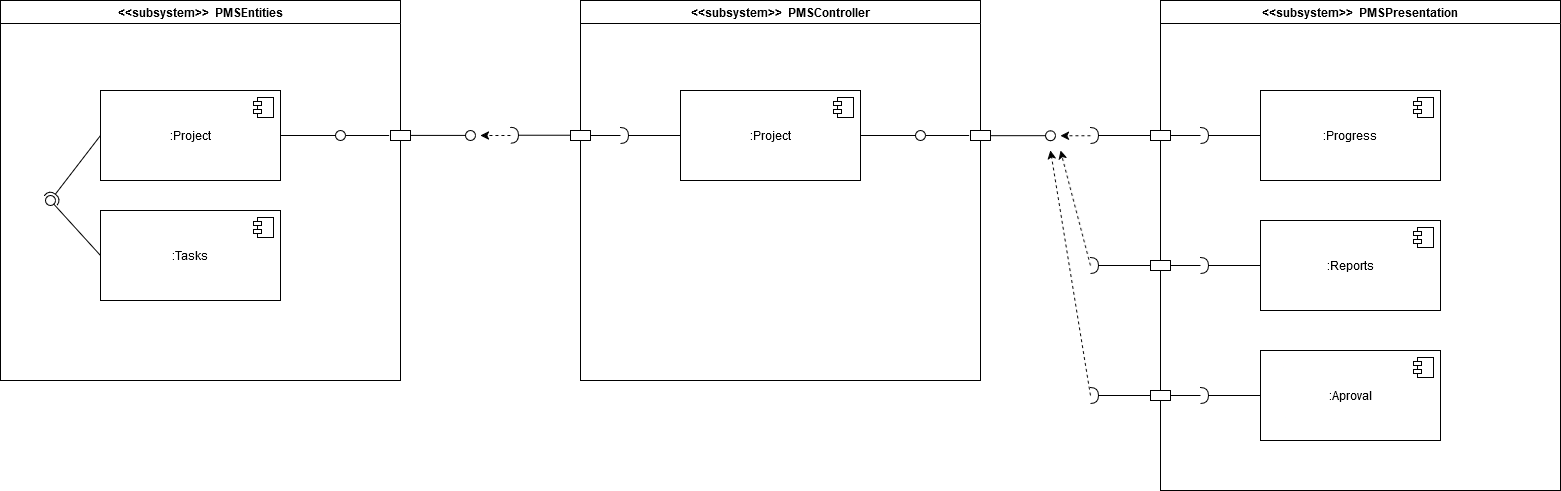

The diagram above was exported from draw.io. Its source (the exported page's mxGraphModel, read from the mxfile embedded in the PNG):
<mxGraphModel dx="3191" dy="1745" grid="1" gridSize="10" guides="1" tooltips="1" connect="1" arrows="1" fold="1" page="1" pageScale="1" pageWidth="850" pageHeight="1100" math="0" shadow="0">
  <root>
    <mxCell id="0" />
    <mxCell id="1" parent="0" />
    <mxCell id="F_VFmDJOFPIZdUDUWzRK-3" value="&amp;lt;&amp;lt;subsystem&amp;gt;&amp;gt;&amp;nbsp; PMSEntities" style="swimlane;whiteSpace=wrap;html=1;" vertex="1" parent="1">
      <mxGeometry x="270" y="330" width="400" height="380" as="geometry" />
    </mxCell>
    <mxCell id="F_VFmDJOFPIZdUDUWzRK-4" value=":Project" style="html=1;dropTarget=0;whiteSpace=wrap;" vertex="1" parent="F_VFmDJOFPIZdUDUWzRK-3">
      <mxGeometry x="100" y="90" width="180" height="90" as="geometry" />
    </mxCell>
    <mxCell id="F_VFmDJOFPIZdUDUWzRK-5" value="" style="shape=module;jettyWidth=8;jettyHeight=4;" vertex="1" parent="F_VFmDJOFPIZdUDUWzRK-4">
      <mxGeometry x="1" width="20" height="20" relative="1" as="geometry">
        <mxPoint x="-27" y="7" as="offset" />
      </mxGeometry>
    </mxCell>
    <mxCell id="F_VFmDJOFPIZdUDUWzRK-6" value=":Tasks" style="html=1;dropTarget=0;whiteSpace=wrap;" vertex="1" parent="F_VFmDJOFPIZdUDUWzRK-3">
      <mxGeometry x="100" y="210" width="180" height="90" as="geometry" />
    </mxCell>
    <mxCell id="F_VFmDJOFPIZdUDUWzRK-7" value="" style="shape=module;jettyWidth=8;jettyHeight=4;" vertex="1" parent="F_VFmDJOFPIZdUDUWzRK-6">
      <mxGeometry x="1" width="20" height="20" relative="1" as="geometry">
        <mxPoint x="-27" y="7" as="offset" />
      </mxGeometry>
    </mxCell>
    <mxCell id="F_VFmDJOFPIZdUDUWzRK-15" style="edgeStyle=orthogonalEdgeStyle;rounded=0;orthogonalLoop=1;jettySize=auto;html=1;exitX=-0.068;exitY=0.503;exitDx=0;exitDy=0;exitPerimeter=0;endArrow=none;endFill=0;" edge="1" parent="F_VFmDJOFPIZdUDUWzRK-3" source="F_VFmDJOFPIZdUDUWzRK-8">
      <mxGeometry relative="1" as="geometry">
        <mxPoint x="345" y="135" as="targetPoint" />
        <mxPoint x="385" y="135.00917431192659" as="sourcePoint" />
      </mxGeometry>
    </mxCell>
    <mxCell id="F_VFmDJOFPIZdUDUWzRK-8" value="" style="rounded=0;whiteSpace=wrap;html=1;" vertex="1" parent="F_VFmDJOFPIZdUDUWzRK-3">
      <mxGeometry x="390" y="130" width="20" height="10" as="geometry" />
    </mxCell>
    <mxCell id="F_VFmDJOFPIZdUDUWzRK-12" value="" style="rounded=0;orthogonalLoop=1;jettySize=auto;html=1;endArrow=oval;endFill=0;sketch=0;sourcePerimeterSpacing=0;targetPerimeterSpacing=0;endSize=10;exitX=0;exitY=0.5;exitDx=0;exitDy=0;" edge="1" parent="F_VFmDJOFPIZdUDUWzRK-3" source="F_VFmDJOFPIZdUDUWzRK-6">
      <mxGeometry relative="1" as="geometry">
        <mxPoint x="40" y="170" as="sourcePoint" />
        <mxPoint x="50" y="200" as="targetPoint" />
      </mxGeometry>
    </mxCell>
    <mxCell id="F_VFmDJOFPIZdUDUWzRK-11" value="" style="rounded=0;orthogonalLoop=1;jettySize=auto;html=1;endArrow=halfCircle;endFill=0;endSize=6;strokeWidth=1;sketch=0;exitX=0;exitY=0.5;exitDx=0;exitDy=0;" edge="1" parent="F_VFmDJOFPIZdUDUWzRK-3" source="F_VFmDJOFPIZdUDUWzRK-4">
      <mxGeometry relative="1" as="geometry">
        <mxPoint x="80" y="170" as="sourcePoint" />
        <mxPoint x="50" y="200" as="targetPoint" />
      </mxGeometry>
    </mxCell>
    <mxCell id="F_VFmDJOFPIZdUDUWzRK-14" value="" style="rounded=0;orthogonalLoop=1;jettySize=auto;html=1;endArrow=oval;endFill=0;sketch=0;sourcePerimeterSpacing=0;targetPerimeterSpacing=0;endSize=10;exitX=1;exitY=0.5;exitDx=0;exitDy=0;" edge="1" parent="F_VFmDJOFPIZdUDUWzRK-3" source="F_VFmDJOFPIZdUDUWzRK-4">
      <mxGeometry relative="1" as="geometry">
        <mxPoint x="110" y="265" as="sourcePoint" />
        <mxPoint x="340" y="135" as="targetPoint" />
      </mxGeometry>
    </mxCell>
    <mxCell id="F_VFmDJOFPIZdUDUWzRK-10" value="" style="ellipse;whiteSpace=wrap;html=1;align=center;aspect=fixed;fillColor=none;strokeColor=none;resizable=0;perimeter=centerPerimeter;rotatable=0;allowArrows=0;points=[];outlineConnect=1;" vertex="1" parent="1">
      <mxGeometry x="520" y="570" width="10" height="10" as="geometry" />
    </mxCell>
    <mxCell id="F_VFmDJOFPIZdUDUWzRK-13" value="" style="ellipse;whiteSpace=wrap;html=1;align=center;aspect=fixed;fillColor=none;strokeColor=none;resizable=0;perimeter=centerPerimeter;rotatable=0;allowArrows=0;points=[];outlineConnect=1;" vertex="1" parent="1">
      <mxGeometry x="525" y="570" width="10" height="10" as="geometry" />
    </mxCell>
    <mxCell id="F_VFmDJOFPIZdUDUWzRK-16" value="" style="rounded=0;orthogonalLoop=1;jettySize=auto;html=1;endArrow=oval;endFill=0;sketch=0;sourcePerimeterSpacing=0;targetPerimeterSpacing=0;endSize=10;exitX=1;exitY=0.5;exitDx=0;exitDy=0;" edge="1" parent="1">
      <mxGeometry relative="1" as="geometry">
        <mxPoint x="680" y="464.90999999999997" as="sourcePoint" />
        <mxPoint x="740" y="464.90999999999997" as="targetPoint" />
      </mxGeometry>
    </mxCell>
    <mxCell id="F_VFmDJOFPIZdUDUWzRK-21" value="&amp;lt;&amp;lt;subsystem&amp;gt;&amp;gt;&amp;nbsp; PMSController" style="swimlane;whiteSpace=wrap;html=1;" vertex="1" parent="1">
      <mxGeometry x="850" y="330" width="400" height="380" as="geometry" />
    </mxCell>
    <mxCell id="F_VFmDJOFPIZdUDUWzRK-22" value=":Project" style="html=1;dropTarget=0;whiteSpace=wrap;" vertex="1" parent="F_VFmDJOFPIZdUDUWzRK-21">
      <mxGeometry x="100" y="90" width="180" height="90" as="geometry" />
    </mxCell>
    <mxCell id="F_VFmDJOFPIZdUDUWzRK-23" value="" style="shape=module;jettyWidth=8;jettyHeight=4;" vertex="1" parent="F_VFmDJOFPIZdUDUWzRK-22">
      <mxGeometry x="1" width="20" height="20" relative="1" as="geometry">
        <mxPoint x="-27" y="7" as="offset" />
      </mxGeometry>
    </mxCell>
    <mxCell id="F_VFmDJOFPIZdUDUWzRK-26" style="edgeStyle=orthogonalEdgeStyle;rounded=0;orthogonalLoop=1;jettySize=auto;html=1;exitX=-0.068;exitY=0.503;exitDx=0;exitDy=0;exitPerimeter=0;endArrow=none;endFill=0;" edge="1" parent="F_VFmDJOFPIZdUDUWzRK-21" source="F_VFmDJOFPIZdUDUWzRK-27">
      <mxGeometry relative="1" as="geometry">
        <mxPoint x="345" y="135" as="targetPoint" />
        <mxPoint x="385" y="135.00917431192659" as="sourcePoint" />
      </mxGeometry>
    </mxCell>
    <mxCell id="F_VFmDJOFPIZdUDUWzRK-27" value="" style="rounded=0;whiteSpace=wrap;html=1;" vertex="1" parent="F_VFmDJOFPIZdUDUWzRK-21">
      <mxGeometry x="390" y="130" width="20" height="10" as="geometry" />
    </mxCell>
    <mxCell id="F_VFmDJOFPIZdUDUWzRK-29" value="" style="rounded=0;orthogonalLoop=1;jettySize=auto;html=1;endArrow=halfCircle;endFill=0;endSize=6;strokeWidth=1;sketch=0;exitX=0;exitY=0.5;exitDx=0;exitDy=0;" edge="1" parent="F_VFmDJOFPIZdUDUWzRK-21" source="F_VFmDJOFPIZdUDUWzRK-22">
      <mxGeometry relative="1" as="geometry">
        <mxPoint x="80" y="170" as="sourcePoint" />
        <mxPoint x="40" y="135" as="targetPoint" />
      </mxGeometry>
    </mxCell>
    <mxCell id="F_VFmDJOFPIZdUDUWzRK-30" value="" style="rounded=0;orthogonalLoop=1;jettySize=auto;html=1;endArrow=oval;endFill=0;sketch=0;sourcePerimeterSpacing=0;targetPerimeterSpacing=0;endSize=10;exitX=1;exitY=0.5;exitDx=0;exitDy=0;" edge="1" parent="F_VFmDJOFPIZdUDUWzRK-21" source="F_VFmDJOFPIZdUDUWzRK-22">
      <mxGeometry relative="1" as="geometry">
        <mxPoint x="110" y="265" as="sourcePoint" />
        <mxPoint x="340" y="135" as="targetPoint" />
      </mxGeometry>
    </mxCell>
    <mxCell id="F_VFmDJOFPIZdUDUWzRK-35" style="edgeStyle=orthogonalEdgeStyle;rounded=0;orthogonalLoop=1;jettySize=auto;html=1;endArrow=none;endFill=0;" edge="1" parent="F_VFmDJOFPIZdUDUWzRK-21" source="F_VFmDJOFPIZdUDUWzRK-34">
      <mxGeometry relative="1" as="geometry">
        <mxPoint x="40" y="135" as="targetPoint" />
      </mxGeometry>
    </mxCell>
    <mxCell id="F_VFmDJOFPIZdUDUWzRK-37" style="edgeStyle=orthogonalEdgeStyle;rounded=0;orthogonalLoop=1;jettySize=auto;html=1;dashed=1;" edge="1" parent="F_VFmDJOFPIZdUDUWzRK-21">
      <mxGeometry relative="1" as="geometry">
        <mxPoint x="-100" y="135" as="targetPoint" />
        <mxPoint x="-70" y="135" as="sourcePoint" />
      </mxGeometry>
    </mxCell>
    <mxCell id="F_VFmDJOFPIZdUDUWzRK-34" value="" style="rounded=0;whiteSpace=wrap;html=1;" vertex="1" parent="F_VFmDJOFPIZdUDUWzRK-21">
      <mxGeometry x="-10" y="130" width="20" height="10" as="geometry" />
    </mxCell>
    <mxCell id="F_VFmDJOFPIZdUDUWzRK-49" style="edgeStyle=orthogonalEdgeStyle;rounded=0;orthogonalLoop=1;jettySize=auto;html=1;dashed=1;" edge="1" parent="F_VFmDJOFPIZdUDUWzRK-21">
      <mxGeometry relative="1" as="geometry">
        <mxPoint x="480" y="135.27" as="targetPoint" />
        <mxPoint x="510" y="135.27" as="sourcePoint" />
      </mxGeometry>
    </mxCell>
    <mxCell id="F_VFmDJOFPIZdUDUWzRK-36" value="" style="rounded=0;orthogonalLoop=1;jettySize=auto;html=1;endArrow=halfCircle;endFill=0;endSize=6;strokeWidth=1;sketch=0;exitX=0;exitY=0.5;exitDx=0;exitDy=0;" edge="1" parent="1">
      <mxGeometry relative="1" as="geometry">
        <mxPoint x="840" y="464.73" as="sourcePoint" />
        <mxPoint x="780" y="464.73" as="targetPoint" />
      </mxGeometry>
    </mxCell>
    <mxCell id="F_VFmDJOFPIZdUDUWzRK-38" value="&amp;lt;&amp;lt;subsystem&amp;gt;&amp;gt;&amp;nbsp; PMSPresentation" style="swimlane;whiteSpace=wrap;html=1;" vertex="1" parent="1">
      <mxGeometry x="1430" y="330" width="400" height="490" as="geometry" />
    </mxCell>
    <mxCell id="F_VFmDJOFPIZdUDUWzRK-39" value=":Progress" style="html=1;dropTarget=0;whiteSpace=wrap;" vertex="1" parent="F_VFmDJOFPIZdUDUWzRK-38">
      <mxGeometry x="100" y="90" width="180" height="90" as="geometry" />
    </mxCell>
    <mxCell id="F_VFmDJOFPIZdUDUWzRK-40" value="" style="shape=module;jettyWidth=8;jettyHeight=4;" vertex="1" parent="F_VFmDJOFPIZdUDUWzRK-39">
      <mxGeometry x="1" width="20" height="20" relative="1" as="geometry">
        <mxPoint x="-27" y="7" as="offset" />
      </mxGeometry>
    </mxCell>
    <mxCell id="F_VFmDJOFPIZdUDUWzRK-43" value="" style="rounded=0;orthogonalLoop=1;jettySize=auto;html=1;endArrow=halfCircle;endFill=0;endSize=6;strokeWidth=1;sketch=0;exitX=0;exitY=0.5;exitDx=0;exitDy=0;" edge="1" parent="F_VFmDJOFPIZdUDUWzRK-38" source="F_VFmDJOFPIZdUDUWzRK-39">
      <mxGeometry relative="1" as="geometry">
        <mxPoint x="80" y="170" as="sourcePoint" />
        <mxPoint x="40" y="135" as="targetPoint" />
      </mxGeometry>
    </mxCell>
    <mxCell id="F_VFmDJOFPIZdUDUWzRK-45" style="edgeStyle=orthogonalEdgeStyle;rounded=0;orthogonalLoop=1;jettySize=auto;html=1;endArrow=none;endFill=0;" edge="1" parent="F_VFmDJOFPIZdUDUWzRK-38" source="F_VFmDJOFPIZdUDUWzRK-47">
      <mxGeometry relative="1" as="geometry">
        <mxPoint x="40" y="135" as="targetPoint" />
      </mxGeometry>
    </mxCell>
    <mxCell id="F_VFmDJOFPIZdUDUWzRK-47" value="" style="rounded=0;whiteSpace=wrap;html=1;" vertex="1" parent="F_VFmDJOFPIZdUDUWzRK-38">
      <mxGeometry x="-10" y="130" width="20" height="10" as="geometry" />
    </mxCell>
    <mxCell id="F_VFmDJOFPIZdUDUWzRK-51" value=":Reports" style="html=1;dropTarget=0;whiteSpace=wrap;" vertex="1" parent="F_VFmDJOFPIZdUDUWzRK-38">
      <mxGeometry x="100" y="220" width="180" height="90" as="geometry" />
    </mxCell>
    <mxCell id="F_VFmDJOFPIZdUDUWzRK-52" value="" style="shape=module;jettyWidth=8;jettyHeight=4;" vertex="1" parent="F_VFmDJOFPIZdUDUWzRK-51">
      <mxGeometry x="1" width="20" height="20" relative="1" as="geometry">
        <mxPoint x="-27" y="7" as="offset" />
      </mxGeometry>
    </mxCell>
    <mxCell id="F_VFmDJOFPIZdUDUWzRK-53" value="" style="rounded=0;orthogonalLoop=1;jettySize=auto;html=1;endArrow=halfCircle;endFill=0;endSize=6;strokeWidth=1;sketch=0;exitX=0;exitY=0.5;exitDx=0;exitDy=0;" edge="1" source="F_VFmDJOFPIZdUDUWzRK-51" parent="F_VFmDJOFPIZdUDUWzRK-38">
      <mxGeometry relative="1" as="geometry">
        <mxPoint x="80" y="300" as="sourcePoint" />
        <mxPoint x="40" y="265" as="targetPoint" />
      </mxGeometry>
    </mxCell>
    <mxCell id="F_VFmDJOFPIZdUDUWzRK-54" style="edgeStyle=orthogonalEdgeStyle;rounded=0;orthogonalLoop=1;jettySize=auto;html=1;endArrow=none;endFill=0;" edge="1" source="F_VFmDJOFPIZdUDUWzRK-55" parent="F_VFmDJOFPIZdUDUWzRK-38">
      <mxGeometry relative="1" as="geometry">
        <mxPoint x="40" y="265" as="targetPoint" />
      </mxGeometry>
    </mxCell>
    <mxCell id="F_VFmDJOFPIZdUDUWzRK-55" value="" style="rounded=0;whiteSpace=wrap;html=1;" vertex="1" parent="F_VFmDJOFPIZdUDUWzRK-38">
      <mxGeometry x="-10" y="260" width="20" height="10" as="geometry" />
    </mxCell>
    <mxCell id="F_VFmDJOFPIZdUDUWzRK-56" value="" style="rounded=0;orthogonalLoop=1;jettySize=auto;html=1;endArrow=halfCircle;endFill=0;endSize=6;strokeWidth=1;sketch=0;exitX=0;exitY=0.5;exitDx=0;exitDy=0;" edge="1" parent="F_VFmDJOFPIZdUDUWzRK-38">
      <mxGeometry relative="1" as="geometry">
        <mxPoint x="-10" y="265" as="sourcePoint" />
        <mxPoint x="-70" y="265" as="targetPoint" />
      </mxGeometry>
    </mxCell>
    <mxCell id="F_VFmDJOFPIZdUDUWzRK-59" value=":Aproval" style="html=1;dropTarget=0;whiteSpace=wrap;" vertex="1" parent="F_VFmDJOFPIZdUDUWzRK-38">
      <mxGeometry x="100" y="350" width="180" height="90" as="geometry" />
    </mxCell>
    <mxCell id="F_VFmDJOFPIZdUDUWzRK-60" value="" style="shape=module;jettyWidth=8;jettyHeight=4;" vertex="1" parent="F_VFmDJOFPIZdUDUWzRK-59">
      <mxGeometry x="1" width="20" height="20" relative="1" as="geometry">
        <mxPoint x="-27" y="7" as="offset" />
      </mxGeometry>
    </mxCell>
    <mxCell id="F_VFmDJOFPIZdUDUWzRK-61" value="" style="rounded=0;orthogonalLoop=1;jettySize=auto;html=1;endArrow=halfCircle;endFill=0;endSize=6;strokeWidth=1;sketch=0;exitX=0;exitY=0.5;exitDx=0;exitDy=0;" edge="1" source="F_VFmDJOFPIZdUDUWzRK-59" parent="F_VFmDJOFPIZdUDUWzRK-38">
      <mxGeometry relative="1" as="geometry">
        <mxPoint x="80" y="430" as="sourcePoint" />
        <mxPoint x="40" y="395" as="targetPoint" />
      </mxGeometry>
    </mxCell>
    <mxCell id="F_VFmDJOFPIZdUDUWzRK-62" style="edgeStyle=orthogonalEdgeStyle;rounded=0;orthogonalLoop=1;jettySize=auto;html=1;endArrow=none;endFill=0;" edge="1" source="F_VFmDJOFPIZdUDUWzRK-63" parent="F_VFmDJOFPIZdUDUWzRK-38">
      <mxGeometry relative="1" as="geometry">
        <mxPoint x="40" y="395" as="targetPoint" />
      </mxGeometry>
    </mxCell>
    <mxCell id="F_VFmDJOFPIZdUDUWzRK-63" value="" style="rounded=0;whiteSpace=wrap;html=1;" vertex="1" parent="F_VFmDJOFPIZdUDUWzRK-38">
      <mxGeometry x="-10" y="390" width="20" height="10" as="geometry" />
    </mxCell>
    <mxCell id="F_VFmDJOFPIZdUDUWzRK-64" value="" style="rounded=0;orthogonalLoop=1;jettySize=auto;html=1;endArrow=halfCircle;endFill=0;endSize=6;strokeWidth=1;sketch=0;exitX=0;exitY=0.5;exitDx=0;exitDy=0;" edge="1" parent="F_VFmDJOFPIZdUDUWzRK-38">
      <mxGeometry relative="1" as="geometry">
        <mxPoint x="-10" y="395" as="sourcePoint" />
        <mxPoint x="-70" y="395" as="targetPoint" />
      </mxGeometry>
    </mxCell>
    <mxCell id="F_VFmDJOFPIZdUDUWzRK-65" style="rounded=0;orthogonalLoop=1;jettySize=auto;html=1;dashed=1;" edge="1" parent="F_VFmDJOFPIZdUDUWzRK-38">
      <mxGeometry relative="1" as="geometry">
        <mxPoint x="-110" y="150" as="targetPoint" />
        <mxPoint x="-70" y="395" as="sourcePoint" />
      </mxGeometry>
    </mxCell>
    <mxCell id="F_VFmDJOFPIZdUDUWzRK-48" value="" style="rounded=0;orthogonalLoop=1;jettySize=auto;html=1;endArrow=oval;endFill=0;sketch=0;sourcePerimeterSpacing=0;targetPerimeterSpacing=0;endSize=10;exitX=1;exitY=0.5;exitDx=0;exitDy=0;" edge="1" parent="1">
      <mxGeometry relative="1" as="geometry">
        <mxPoint x="1260" y="465.17999999999995" as="sourcePoint" />
        <mxPoint x="1320" y="465.17999999999995" as="targetPoint" />
      </mxGeometry>
    </mxCell>
    <mxCell id="F_VFmDJOFPIZdUDUWzRK-50" value="" style="rounded=0;orthogonalLoop=1;jettySize=auto;html=1;endArrow=halfCircle;endFill=0;endSize=6;strokeWidth=1;sketch=0;exitX=0;exitY=0.5;exitDx=0;exitDy=0;" edge="1" parent="1">
      <mxGeometry relative="1" as="geometry">
        <mxPoint x="1420" y="465" as="sourcePoint" />
        <mxPoint x="1360" y="465" as="targetPoint" />
      </mxGeometry>
    </mxCell>
    <mxCell id="F_VFmDJOFPIZdUDUWzRK-57" style="rounded=0;orthogonalLoop=1;jettySize=auto;html=1;dashed=1;" edge="1" parent="1">
      <mxGeometry relative="1" as="geometry">
        <mxPoint x="1330" y="480" as="targetPoint" />
        <mxPoint x="1360" y="595" as="sourcePoint" />
      </mxGeometry>
    </mxCell>
  </root>
</mxGraphModel>